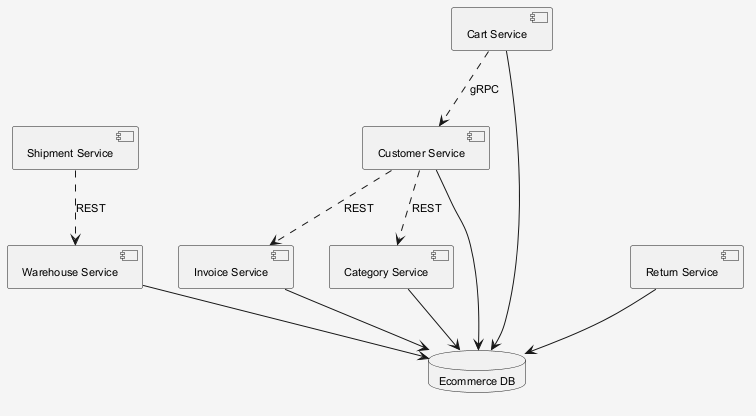

The diagram above was rendered by PlantUML. Its source (embedded in the PNG):
@startuml
skinparam shadowing false
skinparam backgroundColor #F5F5F5
skinparam defaultFontSize 11
component "Invoice Service" as C_InvoiceService
component "Warehouse Service" as C_WarehouseService
component "Category Service" as C_CategoryService
component "Shipment Service" as C_ShipmentService
component "Return Service" as C_ReturnService
component "Cart Service" as C_CartService
component "Customer Service" as C_CustomerService
database "Ecommerce DB" as DB_ecommerce
C_InvoiceService --> DB_ecommerce
C_WarehouseService --> DB_ecommerce
C_CategoryService --> DB_ecommerce
C_ReturnService --> DB_ecommerce
C_CartService --> DB_ecommerce
C_CustomerService --> DB_ecommerce
C_ShipmentService ..> C_WarehouseService : REST
C_CartService ..> C_CustomerService : gRPC
C_CustomerService ..> C_InvoiceService : REST
C_CustomerService ..> C_CategoryService : REST
@enduml